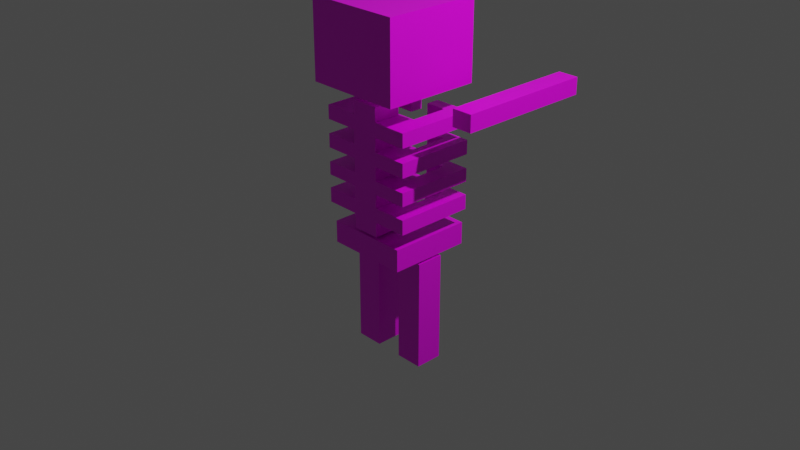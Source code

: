 # Source: necromancer.blend  (saved by Blender 3.2.14; exported with 4.5.12 LTS)
import bpy
from mathutils import Matrix  # noqa: F401  (used for matrix-valued properties, if any)

bpy.ops.wm.read_factory_settings(use_empty=True)
scene = bpy.context.scene
scene.name = 'Scene'

# ---- collections
col_collection = bpy.data.collections.new('Collection'); scene.collection.children.link(col_collection)

# ---- images (referenced by path relative to the original .blend; pixels are not part of the script)
import os
ASSET_DIR = os.environ.get("B2B_ASSET_DIR", "")  # directory of the original .blend (textures are referenced by path, not embedded)
HERE = os.path.dirname(os.path.abspath(__file__))  # packed textures are extracted next to this script under _unpacked/

def load_image(name, relpath, width, height, colorspace="sRGB"):
    """Load a texture the original file referenced (path relative to the .blend, or extracted next to this script)."""
    p = next((c for c in (os.path.join(HERE, relpath), os.path.join(ASSET_DIR, relpath)) if relpath and os.path.exists(c)), "")
    if p:
        img = bpy.data.images.load(p, check_existing=True)
        img.name = name
    else:  # same state as the original file: an image datablock whose file is absent (Cycles renders it pink)
        img = bpy.data.images.new(name, width, height)
        img.source = "FILE"
        img.filepath = "//" + (relpath or name)
    img.colorspace_settings.name = colorspace
    return img
img_skeleton = load_image('Skeleton', 'Skeleton.png', 1024, 1024, 'sRGB')

# ---- materials (node trees are filled in below, after node groups)
mat_material = bpy.data.materials.new('Material')
mat_material.alpha_threshold = 0.0
mat_material.use_transparent_shadow = False
mat_material.line_color = (0.0, 0.0, 0.0, 1.0)

# ---- material node trees
mat_material.use_nodes = True; mat_material.node_tree.nodes.clear()
_N = mat_material.node_tree.nodes; _L = mat_material.node_tree.links
n0 = _N.new('ShaderNodeOutputMaterial'); n0.name = 'Material Output'; n0.location = (300, 300)
n1 = _N.new('ShaderNodeBsdfPrincipled'); n1.name = 'Principled BSDF'; n1.location = (10, 300)
n1.distribution = 'GGX'
n1.subsurface_method = 'RANDOM_WALK_SKIN'
n1.inputs[2].default_value = 0.4
n1.inputs[3].default_value = 1.45
n1.inputs[27].default_value = (0.0, 0.0, 0.0, 1.0)
n1.inputs[28].default_value = 1.0
n2 = _N.new('ShaderNodeTexImage'); n2.name = '画像テクスチャ'; n2.location = (-280, 275)
n2.image = img_skeleton
_L.new(n1.outputs[0], n0.inputs[0])
_L.new(n2.outputs[0], n1.inputs[0])
n0.is_active_output = True

# ---- world
world_world = bpy.data.worlds.new('World'); scene.world = world_world
world_world.use_nodes = True; world_world.node_tree.nodes.clear()
_N = world_world.node_tree.nodes; _L = world_world.node_tree.links
n0 = _N.new('ShaderNodeOutputWorld'); n0.name = 'World Output'; n0.location = (300, 300)
n1 = _N.new('ShaderNodeBackground'); n1.name = 'Background'; n1.location = (10, 300)
n1.inputs[0].default_value = (0.05088, 0.05088, 0.05088, 1.0)
_L.new(n1.outputs[0], n0.inputs[0])
n0.is_active_output = True
world_world.color = (0.05088, 0.05088, 0.05088)
world_world.use_sun_shadow = False
world_world.sun_shadow_jitter_overblur = 0.0

# ---- cameras
cam_camera = bpy.data.cameras.new('Camera')
cam_camera.clip_end = 100.0
cam_camera.ortho_scale = 7.314

# ---- lights
light_light = bpy.data.lights.new('Light', 'POINT')
light_light.transmission_factor = 0.0
light_light.energy = 1000.0
light_light.shadow_soft_size = 0.1
light_light.shadow_maximum_resolution = 0.006
light_light.use_absolute_resolution = True

# ---- meshes
me_cube = bpy.data.meshes.new('Cube')
me_cube.from_pydata([(1.0, 1.0, 1.0), (1.0, 1.0, -1.0), (1.0, -1.0, 1.0), (1.0, -1.0, -1.0), (-1.0, 1.0, 1.0), (-1.0, 1.0, -1.0), (-1.0, -1.0, 1.0), (-1.0, -1.0, -1.0), (1.0, 1.0, 0.0), (-1.0, -1.0, 0.0), (1.0, -1.0, 0.0), (-1.0, 1.0, 0.0), (1.0, 1.0, -0.4738), (1.0, -1.0, -0.4738), (-1.0, 1.0, -0.4738), (-1.0, -1.0, -0.4738), (-1.0, -1.0, 0.5), (1.0, 1.0, 0.5), (1.0, -1.0, 0.5), (-1.0, 1.0, 0.5), (-1.0, -1.0, 0.75), (1.0, 1.0, 0.75), (1.0, -1.0, 0.75), (-1.0, 1.0, 0.75), (1.0, 1.0, 0.25), (1.0, -1.0, 0.25), (-1.0, 1.0, 0.25), (-1.0, -1.0, 0.25), (-1.0, -1.0, -0.2369), (1.0, 1.0, -0.2369), (1.0, -1.0, -0.2369), (-1.0, 1.0, -0.2369), (1.0, 1.0, -0.7369), (1.0, -1.0, -0.7369), (-1.0, 1.0, -0.7369), (-1.0, -1.0, -0.7369), (3.5, 1.0, 1.0), (3.5, -1.0, 1.0), (3.5, 1.0, 0.0), (3.5, -1.0, 0.0), (3.5, 1.0, -0.4738), (3.5, -1.0, -0.4738), (3.5, 1.0, 0.5), (3.5, -1.0, 0.5), (3.5, 1.0, 0.75), (3.5, -1.0, 0.75), (3.5, 1.0, 0.25), (3.5, -1.0, 0.25), (3.5, 1.0, -0.2369), (3.5, -1.0, -0.2369), (3.5, 1.0, -0.7369), (3.5, -1.0, -0.7369), (-3.5, -1.0, 0.75), (-3.5, -1.0, 1.0), (-3.5, 1.0, 1.0), (-3.5, -1.0, -0.2369), (-3.5, -1.0, 0.0), (-3.5, 1.0, 0.0), (-3.5, -1.0, -0.7369), (-3.5, -1.0, -0.4738), (-3.5, 1.0, -0.4738), (-3.5, -1.0, 0.25), (-3.5, -1.0, 0.5), (-3.5, 1.0, 0.5), (-3.5, 1.0, 0.75), (-3.5, 1.0, 0.25), (-3.5, 1.0, -0.2369), (-3.5, 1.0, -0.7369), (1.0, -1.0, 1.25), (-1.0, -1.0, 1.25), (1.0, 1.0, 1.25), (-1.0, 1.0, 1.25), (2.156, 1.0, -0.4738), (2.156, 1.0, -0.7369), (2.156, -1.0, -0.7369), (2.156, -1.0, -0.4738), (2.25, 1.0, 0.0), (2.25, 1.0, -0.2369), (2.25, -1.0, 0.0), (2.25, -1.0, -0.2369), (2.25, -1.0, 0.25), (2.25, -1.0, 0.5), (2.25, 1.0, 0.5), (2.25, 1.0, 0.25), (2.25, -1.0, 0.75), (2.25, -1.0, 1.0), (2.25, 1.0, 0.75), (2.25, 1.0, 1.0), (-2.25, 1.0, 1.0), (-2.25, -1.0, 1.0), (-2.25, 1.0, 0.75), (-2.25, -1.0, 0.75), (-2.253, -1.0, 0.5), (-2.253, -1.0, 0.25), (-2.253, 1.0, 0.25), (-2.253, 1.0, 0.5), (-2.25, -1.0, -0.2369), (-2.25, 1.0, -0.2369), (-2.25, -1.0, 0.0), (-2.25, 1.0, 0.0), (-2.25, -1.0, -0.7369), (-2.25, 1.0, -0.7369), (-2.25, -1.0, -0.4738), (-2.25, 1.0, -0.4738), (3.5, 4.75, 1.0), (3.5, 4.75, 0.75), (3.5, 4.75, 0.5), (3.5, 4.75, 0.25), (3.5, 4.75, 0.0), (3.5, 4.75, -0.2369), (3.5, 4.75, -0.4738), (3.5, 4.75, -0.7369), (2.156, 4.75, -0.4738), (2.25, 4.75, 0.0), (2.25, 4.75, 0.75), (2.25, 4.75, 0.25), (-3.5, 4.75, 1.0), (-3.5, 4.75, 0.75), (-3.5, 4.75, 0.5), (-3.5, 4.75, 0.25), (-3.5, 4.75, 0.0), (-3.5, 4.75, -0.2369), (-3.5, 4.75, -0.4738), (-3.5, 4.75, -0.7369), (-2.253, 4.75, 0.25), (-2.25, 4.75, 1.0), (-2.25, 4.75, 0.75), (-2.25, 4.75, 0.0), (2.156, 4.75, -0.7369), (2.25, 4.75, -0.2369), (2.25, 4.75, 0.5), (2.25, 4.75, 1.0), (-2.253, 4.75, 0.5), (-2.25, 4.75, -0.2369), (-2.25, 4.75, -0.7369), (-2.25, 4.75, -0.4738), (-3.5, 2.875, 0.75), (-2.25, 2.875, 0.75), (-3.5, 2.875, 1.0), (-2.25, 2.875, 1.0), (-2.253, 2.875, 0.5), (-3.5, 2.875, 0.5), (-2.253, 2.875, 0.25), (-3.5, 2.875, 0.25), (-2.25, 2.875, 0.0), (-3.5, 2.875, 0.0), (-3.5, 2.875, -0.2369), (-2.25, 2.875, -0.2369), (-3.5, 2.875, -0.4738), (-3.5, 2.875, -0.7369), (-2.25, 2.875, -0.7369), (-2.25, 2.875, -0.4738), (2.156, 2.815, -0.7369), (3.5, 2.815, -0.7369), (2.156, 2.815, -0.4738), (3.5, 2.815, -0.4738), (2.25, 2.875, 0.0), (2.25, 2.875, -0.2369), (3.5, 2.875, 0.0), (3.5, 2.875, -0.2369), (3.5, 2.875, 0.25), (3.5, 2.875, 0.5), (2.25, 2.875, 0.5), (2.25, 2.875, 0.25), (2.25, 2.875, 1.0), (2.25, 2.875, 0.75), (3.5, 2.875, 0.75), (3.5, 2.875, 1.0), (-3.5, 3.812, 0.75), (-3.5, 3.812, 1.0), (-2.25, 3.812, 0.75), (-2.25, 3.812, 1.0), (-2.253, 3.812, 0.5), (-2.253, 3.812, 0.25), (-3.5, 3.812, 0.5), (-3.5, 3.812, 0.25), (-2.25, 3.942, 0.0), (-3.5, 3.942, -0.2369), (-3.5, 3.942, 0.0), (-2.25, 3.942, -0.2369), (-3.5, 3.812, -0.4738), (-2.25, 3.812, -0.4738), (-3.5, 3.812, -0.7369), (-2.25, 3.812, -0.7369), (2.156, 3.797, -0.7369), (2.156, 3.797, -0.4738), (3.5, 3.797, -0.7369), (3.5, 3.797, -0.4738), (2.25, 3.794, 0.0), (3.5, 3.794, 0.0), (3.5, 3.794, -0.2369), (2.25, 3.794, -0.2369), (3.5, 3.822, 0.25), (3.5, 3.822, 0.5), (2.25, 3.822, 0.5), (2.25, 3.822, 0.25), (2.25, 3.812, 1.0), (2.25, 3.812, 0.75), (3.5, 3.812, 0.75), (3.5, 3.812, 1.0), (0.6559, 4.75, -0.4738), (0.6559, 4.75, -0.7369), (0.75, 4.75, 0.0), (0.75, 4.75, -0.2369), (0.75, 4.75, 0.5), (0.75, 4.75, 0.25), (0.75, 4.75, 1.0), (0.75, 4.75, 0.75), (0.6559, 3.797, -0.7369), (0.75, 3.812, 1.0), (0.75, 3.794, 0.0), (0.6559, 3.797, -0.4738), (0.75, 3.794, -0.2369), (0.75, 3.822, 0.5), (0.75, 3.822, 0.25), (0.75, 3.812, 0.75), (-0.75, 4.75, 0.75), (-0.75, 4.75, 1.0), (-0.7532, 4.75, 0.25), (-0.7532, 4.75, 0.5), (-0.75, 4.75, -0.2369), (-0.75, 4.75, 0.0), (-0.75, 4.75, -0.7369), (-0.75, 4.75, -0.4738), (-0.7532, 3.812, 0.5), (-0.75, 3.942, 0.0), (-0.75, 3.812, -0.4738), (-0.7532, 3.812, 0.25), (-0.75, 3.812, 0.75), (-0.75, 3.812, 1.0), (-0.75, 3.942, -0.2369), (-0.75, 3.812, -0.7369), (-3.0, -1.0, -1.45), (-3.0, -1.0, -1.05), (-3.0, 5.0, -1.45), (-3.0, 5.0, -1.05), (3.0, -1.0, -1.45), (3.0, -1.0, -1.05), (3.0, 5.0, -1.45), (3.0, 5.0, -1.05), (1.0, 1.0, -3.5), (1.0, 1.0, -1.5), (1.0, 3.0, -3.5), (1.0, 3.0, -1.5), (3.0, 1.0, -3.5), (3.0, 1.0, -1.5), (3.0, 3.0, -3.5), (3.0, 3.0, -1.5), (-3.0, 1.0, -3.5), (-3.0, 1.0, -1.5), (-3.0, 3.0, -3.5), (-3.0, 3.0, -1.5), (-1.0, 1.0, -3.5), (-1.0, 1.0, -1.5), (-1.0, 3.0, -3.5), (-1.0, 3.0, -1.5), (-3.5, -2.0, 1.45), (-3.5, -2.0, 2.85), (-3.5, 5.0, 1.45), (-3.5, 5.0, 2.85), (3.5, -2.0, 1.45), (3.5, -2.0, 2.85), (3.5, 5.0, 1.45), (3.5, 5.0, 2.85), (-3.5, -2.0, 2.15), (-3.5, 5.0, 2.15), (3.5, 5.0, 2.15), (3.5, -2.0, 2.15), (0.0, 5.0, 1.45), (0.0, 5.0, 2.85), (0.0, -2.0, 1.45), (0.0, -2.0, 2.85), (0.0, -2.0, 2.15), (0.0, 5.0, 2.15), (1.75, 5.0, 2.85), (1.75, -2.0, 1.45), (2.5, 5.0, 2.15), (1.75, 5.0, 1.45), (1.75, -2.0, 2.85), (1.75, -2.0, 2.15), (-1.75, 5.0, 1.45), (-1.75, -2.0, 2.85), (-1.75, -2.0, 2.15), (-1.75, 5.0, 2.85), (-1.75, -2.0, 1.45), (-2.5, 5.0, 2.15), (-3.5, -2.0, 2.5), (-3.5, 5.0, 2.5), (3.5, 5.0, 2.5), (3.5, -2.0, 2.5), (0.0, -2.0, 2.5), (0.0, 5.0, 2.5), (1.75, -2.0, 2.5), (2.5, 5.0, 2.5), (-2.5, 5.0, 2.5), (-1.75, -2.0, 2.5), (0.875, 5.0, 1.45), (0.875, -2.0, 2.85), (0.875, -2.0, 2.15), (0.875, 5.0, 2.85), (0.875, -2.0, 1.45), (0.875, 5.0, 2.15), (0.875, 5.0, 2.5), (0.875, -2.0, 2.5), (-0.875, 5.0, 2.85), (-0.875, -2.0, 1.45), (-0.875, 5.0, 2.15), (-0.875, 5.0, 1.45), (-0.875, -2.0, 2.85), (-0.875, -2.0, 2.15), (-0.875, -2.0, 2.5), (-0.875, 5.0, 2.5), (0.875, 4.25, 2.15), (2.5, 4.25, 2.15), (2.5, 4.25, 2.5), (-2.5, 4.25, 2.5), (-2.5, 4.25, 2.15), (0.875, 4.25, 2.5), (-0.875, 4.25, 2.15), (-0.875, 4.25, 2.5), (-7.0, 11.25, 1.1), (-7.0, 1.25, 1.1), (-7.0, 11.25, 1.4), (-7.0, 1.25, 1.4), (-5.5, 11.25, 1.1), (-5.5, 1.25, 1.1), (-5.5, 11.25, 1.4), (-5.5, 1.25, 1.4), (5.5, 11.25, 1.1), (5.5, 1.25, 1.1), (5.5, 11.25, 1.4), (5.5, 1.25, 1.4), (7.0, 11.25, 1.1), (7.0, 1.25, 1.1), (7.0, 11.25, 1.4), (7.0, 1.25, 1.4)], [], [(2, 0, 70, 68), (22, 2, 6, 20), (101, 100, 58, 67), (5, 1, 3, 7), (183, 182, 123, 134), (23, 4, 0, 21), (31, 11, 8, 29), (85, 84, 45, 37), (93, 92, 62, 61), (30, 10, 9, 28), (33, 13, 15, 35), (96, 98, 56, 55), (174, 172, 132, 118), (34, 14, 12, 32), (26, 19, 17, 24), (81, 80, 47, 43), (97, 96, 55, 66), (25, 18, 16, 27), (19, 23, 21, 17), (17, 21, 22, 18), (16, 20, 23, 19), (18, 22, 20, 16), (10, 25, 27, 9), (9, 27, 26, 11), (8, 24, 25, 10), (11, 26, 24, 8), (13, 30, 28, 15), (15, 28, 31, 14), (12, 29, 30, 13), (14, 31, 29, 12), (5, 34, 32, 1), (1, 32, 33, 3), (7, 35, 34, 5), (3, 33, 35, 7), (44, 36, 37, 45), (48, 38, 39, 49), (50, 40, 41, 51), (46, 42, 43, 47), (75, 74, 51, 41), (76, 78, 39, 38), (78, 79, 49, 39), (82, 81, 43, 42), (72, 75, 41, 40), (84, 86, 44, 45), (80, 83, 46, 47), (74, 73, 50, 51), (79, 77, 48, 49), (87, 85, 37, 36), (193, 192, 107, 106), (185, 112, 200, 211), (52, 53, 54, 64), (55, 56, 57, 66), (58, 59, 60, 67), (61, 62, 63, 65), (100, 102, 59, 58), (170, 168, 117, 126), (89, 88, 54, 53), (184, 185, 211, 208), (186, 184, 128, 111), (102, 103, 60, 59), (91, 89, 53, 52), (98, 99, 57, 56), (182, 180, 122, 123), (92, 95, 63, 62), (94, 93, 61, 65), (90, 91, 52, 64), (70, 71, 69, 68), (0, 4, 71, 70), (6, 2, 68, 69), (4, 6, 69, 71), (33, 32, 73, 74), (12, 13, 75, 72), (13, 33, 74, 75), (32, 12, 72, 73), (30, 29, 77, 79), (10, 30, 79, 78), (8, 10, 78, 76), (29, 8, 76, 77), (24, 17, 82, 83), (25, 24, 83, 80), (17, 18, 81, 82), (18, 25, 80, 81), (21, 0, 87, 86), (0, 2, 85, 87), (22, 21, 86, 84), (2, 22, 84, 85), (23, 20, 91, 90), (20, 6, 89, 91), (4, 23, 90, 88), (6, 4, 88, 89), (26, 27, 93, 94), (16, 19, 95, 92), (19, 26, 94, 95), (27, 16, 92, 93), (11, 31, 97, 99), (9, 11, 99, 98), (31, 28, 96, 97), (28, 9, 98, 96), (15, 14, 103, 102), (14, 34, 101, 103), (35, 15, 102, 100), (34, 35, 100, 101), (129, 113, 108, 109), (128, 112, 110, 111), (115, 130, 106, 107), (114, 131, 104, 105), (132, 124, 119, 118), (125, 126, 117, 116), (135, 134, 123, 122), (127, 133, 121, 120), (188, 189, 108, 113), (178, 176, 127, 120), (194, 193, 106, 130), (189, 190, 109, 108), (180, 181, 135, 122), (134, 135, 223, 222), (188, 113, 202, 210), (112, 128, 201, 200), (172, 173, 227, 224), (187, 186, 111, 110), (168, 169, 116, 117), (179, 177, 121, 133), (190, 191, 129, 109), (175, 174, 118, 119), (198, 197, 114, 105), (173, 175, 119, 124), (173, 124, 218, 227), (192, 195, 115, 107), (176, 179, 230, 225), (177, 178, 120, 121), (199, 198, 105, 104), (169, 171, 125, 116), (185, 187, 110, 112), (196, 199, 104, 131), (54, 88, 139, 138), (88, 90, 137, 139), (64, 54, 138, 136), (90, 64, 136, 137), (94, 65, 143, 142), (65, 63, 141, 143), (95, 94, 142, 140), (63, 95, 140, 141), (66, 57, 145, 146), (99, 97, 147, 144), (97, 66, 146, 147), (57, 99, 144, 145), (103, 101, 150, 151), (60, 103, 151, 148), (67, 60, 148, 149), (101, 67, 149, 150), (72, 40, 155, 154), (40, 50, 153, 155), (73, 72, 154, 152), (50, 73, 152, 153), (48, 77, 157, 159), (38, 48, 159, 158), (76, 38, 158, 156), (77, 76, 156, 157), (46, 83, 163, 160), (83, 82, 162, 163), (82, 42, 161, 162), (42, 46, 160, 161), (87, 36, 167, 164), (36, 44, 166, 167), (44, 86, 165, 166), (86, 87, 164, 165), (138, 139, 171, 169), (139, 137, 170, 171), (136, 138, 169, 168), (137, 136, 168, 170), (142, 143, 175, 173), (143, 141, 174, 175), (140, 142, 173, 172), (141, 140, 172, 174), (146, 145, 178, 177), (144, 147, 179, 176), (147, 146, 177, 179), (145, 144, 176, 178), (151, 150, 183, 181), (148, 151, 181, 180), (149, 148, 180, 182), (150, 149, 182, 183), (154, 155, 187, 185), (155, 153, 186, 187), (152, 154, 185, 184), (153, 152, 184, 186), (159, 157, 191, 190), (158, 159, 190, 189), (156, 158, 189, 188), (157, 156, 188, 191), (160, 163, 195, 192), (163, 162, 194, 195), (162, 161, 193, 194), (161, 160, 192, 193), (164, 167, 199, 196), (167, 166, 198, 199), (166, 165, 197, 198), (165, 164, 196, 197), (212, 210, 202, 203), (215, 209, 206, 207), (214, 213, 204, 205), (208, 211, 200, 201), (195, 194, 213, 214), (113, 129, 203, 202), (128, 184, 208, 201), (191, 188, 210, 212), (197, 196, 209, 215), (130, 115, 205, 204), (196, 131, 206, 209), (114, 197, 215, 207), (194, 130, 204, 213), (131, 114, 207, 206), (129, 191, 212, 203), (115, 195, 214, 205), (224, 227, 218, 219), (226, 231, 222, 223), (229, 228, 216, 217), (225, 230, 220, 221), (126, 125, 217, 216), (127, 176, 225, 221), (124, 132, 219, 218), (170, 126, 216, 228), (125, 171, 229, 217), (133, 127, 221, 220), (179, 133, 220, 230), (183, 134, 222, 231), (132, 172, 224, 219), (171, 170, 228, 229), (135, 181, 226, 223), (181, 183, 231, 226), (232, 233, 235, 234), (234, 235, 239, 238), (238, 239, 237, 236), (236, 237, 233, 232), (234, 238, 236, 232), (239, 235, 233, 237), (240, 241, 243, 242), (242, 243, 247, 246), (246, 247, 245, 244), (244, 245, 241, 240), (242, 246, 244, 240), (247, 243, 241, 245), (248, 249, 251, 250), (250, 251, 255, 254), (254, 255, 253, 252), (252, 253, 249, 248), (250, 254, 252, 248), (255, 251, 249, 253), (286, 257, 259, 287), (293, 274, 263, 288), (288, 263, 261, 289), (295, 281, 257, 286), (277, 262, 260, 275), (283, 259, 257, 281), (284, 282, 264, 256), (262, 266, 267, 260), (277, 276, 266, 262), (256, 264, 265, 258), (307, 306, 273, 268), (300, 298, 272, 270), (299, 269, 271, 297), (307, 268, 270, 305), (303, 297, 271, 290), (311, 304, 269, 291), (289, 261, 278, 292), (263, 274, 278, 261), (260, 267, 279, 275), (296, 301, 276, 277), (296, 277, 275, 300), (302, 299, 274, 293), (287, 259, 283, 294), (258, 280, 284, 256), (258, 265, 285, 280), (305, 309, 282, 284), (304, 283, 281, 308), (310, 308, 281, 295), (309, 310, 295, 282), (265, 287, 294, 285), (285, 294, 315, 316), (267, 289, 292, 279), (306, 311, 291, 273), (298, 303, 290, 272), (282, 295, 286, 264), (266, 288, 289, 267), (276, 293, 288, 266), (264, 286, 287, 265), (279, 292, 303, 298), (273, 291, 302, 301), (291, 269, 299, 302), (268, 296, 300, 270), (268, 273, 301, 296), (292, 278, 297, 303), (274, 299, 297, 278), (275, 279, 298, 300), (306, 285, 316, 318), (272, 290, 310, 309), (290, 271, 308, 310), (269, 304, 308, 271), (270, 272, 309, 305), (294, 283, 304, 311), (280, 307, 305, 284), (280, 285, 306, 307), (312, 317, 314, 313), (316, 315, 319, 318), (302, 293, 314, 317), (294, 311, 319, 315), (311, 306, 318, 319), (276, 301, 312, 313), (293, 276, 313, 314), (301, 302, 317, 312), (320, 321, 323, 322), (322, 323, 327, 326), (326, 327, 325, 324), (324, 325, 321, 320), (322, 326, 324, 320), (327, 323, 321, 325), (328, 329, 331, 330), (330, 331, 335, 334), (334, 335, 333, 332), (332, 333, 329, 328), (330, 334, 332, 328), (335, 331, 329, 333)])
_uv = me_cube.uv_layers.new(name='UVMap')
_uv.uv.foreach_set('vector', [0.8626, 0.8769, 0.8626, 0.9017, 0.8595, 0.9017, 0.8595, 0.8769, 0.329, 0.05773, 0.3321, 0.05773, 0.3321, 0.08254, 0.329, 0.08254, 0.4421, 0.2135, 0.4421, 0.2383, 0.4266, 0.2383, 0.4266, 0.2135, 0.7726, 0.167, 0.7974, 0.167, 0.7974, 0.1918, 0.7726, 0.1918, 0.4421, 0.1786, 0.4266, 0.1786, 0.4266, 0.167, 0.4421, 0.167, 0.5166, 0.6096, 0.5197, 0.6096, 0.5197, 0.6344, 0.5166, 0.6344, 0.5044, 0.6096, 0.5073, 0.6096, 0.5073, 0.6344, 0.5044, 0.6344, 0.3321, 0.04223, 0.329, 0.04223, 0.329, 0.02673, 0.3321, 0.02673, 0.3228, 0.09809, 0.3259, 0.09809, 0.3259, 0.1135, 0.3228, 0.1135, 0.3167, 0.05773, 0.3197, 0.05773, 0.3197, 0.08254, 0.3167, 0.08254, 0.3105, 0.05773, 0.3138, 0.05773, 0.3138, 0.08254, 0.3105, 0.08254, 0.3167, 0.09805, 0.3197, 0.09805, 0.3197, 0.1135, 0.3167, 0.1135, 0.5804, 0.3561, 0.5649, 0.3561, 0.5649, 0.3445, 0.5804, 0.3445, 0.4982, 0.6096, 0.5014, 0.6096, 0.5014, 0.6344, 0.4982, 0.6344, 0.5104, 0.6096, 0.5135, 0.6096, 0.5135, 0.6344, 0.5104, 0.6344, 0.3259, 0.04223, 0.3228, 0.04223, 0.3228, 0.02673, 0.3259, 0.02673, 0.3867, 0.391, 0.3867, 0.4158, 0.3712, 0.4158, 0.3712, 0.391, 0.3228, 0.05773, 0.3259, 0.05773, 0.3259, 0.08254, 0.3228, 0.08254, 0.5135, 0.6096, 0.5166, 0.6096, 0.5166, 0.6344, 0.5135, 0.6344, 0.5547, 0.8949, 0.5516, 0.8949, 0.5516, 0.87, 0.5547, 0.87, 0.498, 0.8947, 0.4949, 0.8947, 0.4949, 0.8699, 0.498, 0.8699, 0.3259, 0.05773, 0.329, 0.05773, 0.329, 0.08254, 0.3259, 0.08254, 0.3197, 0.05773, 0.3228, 0.05773, 0.3228, 0.08254, 0.3197, 0.08254, 0.8862, 0.5822, 0.8831, 0.5822, 0.8831, 0.5574, 0.8862, 0.5574, 0.8864, 0.4941, 0.8833, 0.4941, 0.8833, 0.4693, 0.8864, 0.4693, 0.5073, 0.6096, 0.5104, 0.6096, 0.5104, 0.6344, 0.5073, 0.6344, 0.3138, 0.05773, 0.3167, 0.05773, 0.3167, 0.08254, 0.3138, 0.08254, 0.1738, 0.9133, 0.1708, 0.9133, 0.1708, 0.8885, 0.1738, 0.8885, 0.9057, 0.7405, 0.9028, 0.7405, 0.9028, 0.7157, 0.9057, 0.7157, 0.5014, 0.6096, 0.5044, 0.6096, 0.5044, 0.6344, 0.5014, 0.6344, 0.4949, 0.6096, 0.4982, 0.6096, 0.4982, 0.6344, 0.4949, 0.6344, 0.6143, 0.8746, 0.611, 0.8746, 0.611, 0.8498, 0.6143, 0.8498, 0.8636, 0.3693, 0.8604, 0.3693, 0.8604, 0.3445, 0.8636, 0.3445, 0.3073, 0.05773, 0.3105, 0.05773, 0.3105, 0.08254, 0.3073, 0.08254, 0.6358, 0.6715, 0.6327, 0.6715, 0.6327, 0.6467, 0.6358, 0.6467, 0.5792, 0.6188, 0.5763, 0.6188, 0.5763, 0.594, 0.5792, 0.594, 0.6371, 0.3693, 0.6338, 0.3693, 0.6338, 0.3445, 0.6371, 0.3445, 0.7192, 0.1918, 0.7161, 0.1918, 0.7161, 0.167, 0.7192, 0.167, 0.3138, 0.0434, 0.3105, 0.0434, 0.3105, 0.02673, 0.3138, 0.02673, 0.4731, 0.5158, 0.4731, 0.5406, 0.4576, 0.5406, 0.4576, 0.5158, 0.3197, 0.04223, 0.3167, 0.04223, 0.3167, 0.02673, 0.3197, 0.02673, 0.04223, 0.5189, 0.04223, 0.5437, 0.02673, 0.5437, 0.02673, 0.5189, 0.2991, 0.391, 0.2991, 0.4158, 0.2825, 0.4158, 0.2825, 0.391, 0.4774, 0.4158, 0.4774, 0.391, 0.4929, 0.391, 0.4929, 0.4158, 0.5327, 0.2383, 0.5327, 0.2135, 0.5483, 0.2135, 0.5483, 0.2383, 0.1894, 0.3662, 0.1894, 0.3414, 0.2061, 0.3414, 0.2061, 0.3662, 0.5607, 0.4693, 0.5607, 0.4941, 0.5452, 0.4941, 0.5452, 0.4693, 0.4041, 0.07324, 0.4041, 0.09805, 0.3886, 0.09805, 0.3886, 0.07324, 0.7161, 0.2268, 0.7192, 0.2268, 0.7192, 0.2383, 0.7161, 0.2383, 0.2991, 0.3563, 0.2991, 0.3445, 0.3177, 0.3445, 0.3177, 0.3563, 0.1174, 0.5437, 0.1143, 0.5437, 0.1143, 0.5189, 0.1174, 0.5189, 0.7502, 0.4158, 0.7473, 0.4158, 0.7473, 0.391, 0.7502, 0.391, 0.6938, 0.4158, 0.6906, 0.4158, 0.6906, 0.391, 0.6938, 0.391, 0.7252, 0.09805, 0.7221, 0.09805, 0.7221, 0.07324, 0.7252, 0.07324, 0.3105, 0.09805, 0.3138, 0.09805, 0.3138, 0.1135, 0.3105, 0.1135, 0.1863, 0.4313, 0.1708, 0.4313, 0.1708, 0.4196, 0.1863, 0.4196, 0.3886, 0.5406, 0.3886, 0.5158, 0.4041, 0.5158, 0.4041, 0.5406, 0.9194, 0.8955, 0.9161, 0.8955, 0.9161, 0.8769, 0.9194, 0.8769, 0.2061, 0.3067, 0.1894, 0.3067, 0.1894, 0.2949, 0.2061, 0.2949, 0.3011, 0.5406, 0.3011, 0.5158, 0.3166, 0.5158, 0.3166, 0.5406, 0.329, 0.09805, 0.3321, 0.09805, 0.3321, 0.1135, 0.329, 0.1135, 0.4948, 0.09805, 0.4948, 0.07324, 0.5103, 0.07324, 0.5103, 0.09805, 0.6938, 0.3561, 0.6906, 0.3561, 0.6906, 0.3445, 0.6938, 0.3445, 0.5649, 0.4158, 0.5649, 0.391, 0.5804, 0.391, 0.5804, 0.4158, 0.5792, 0.07324, 0.5792, 0.09805, 0.5638, 0.09805, 0.5638, 0.07324, 0.1863, 0.4662, 0.1863, 0.491, 0.1708, 0.491, 0.1708, 0.4662, 0.3607, 0.7343, 0.3855, 0.7343, 0.3855, 0.7591, 0.3607, 0.7591, 0.5197, 0.6344, 0.5197, 0.6096, 0.5228, 0.6096, 0.5228, 0.6344, 0.3321, 0.08254, 0.3321, 0.05773, 0.3352, 0.05773, 0.3352, 0.08254, 0.8862, 0.6357, 0.8862, 0.6605, 0.8831, 0.6605, 0.8831, 0.6357, 0.1751, 0.3662, 0.1751, 0.3414, 0.1894, 0.3414, 0.1894, 0.3662, 0.3135, 0.391, 0.3135, 0.4158, 0.2991, 0.4158, 0.2991, 0.391, 0.3138, 0.05773, 0.3105, 0.05773, 0.3105, 0.0434, 0.3138, 0.0434, 0.4982, 0.6344, 0.5014, 0.6344, 0.5014, 0.6487, 0.4982, 0.6487, 0.5762, 0.4693, 0.5762, 0.4941, 0.5607, 0.4941, 0.5607, 0.4693, 0.3197, 0.05773, 0.3167, 0.05773, 0.3167, 0.04223, 0.3197, 0.04223, 0.4886, 0.5158, 0.4886, 0.5406, 0.4731, 0.5406, 0.4731, 0.5158, 0.5044, 0.6344, 0.5073, 0.6344, 0.5073, 0.6499, 0.5044, 0.6499, 0.5104, 0.6344, 0.5135, 0.6344, 0.5135, 0.6499, 0.5104, 0.6499, 0.5172, 0.2383, 0.5172, 0.2135, 0.5327, 0.2135, 0.5327, 0.2383, 0.05773, 0.5189, 0.05773, 0.5437, 0.04223, 0.5437, 0.04223, 0.5189, 0.3259, 0.05773, 0.3228, 0.05773, 0.3228, 0.04223, 0.3259, 0.04223, 0.5166, 0.6344, 0.5197, 0.6344, 0.5197, 0.6499, 0.5166, 0.6499, 0.4196, 0.07324, 0.4196, 0.09805, 0.4041, 0.09805, 0.4041, 0.07324, 0.4619, 0.4158, 0.4619, 0.391, 0.4774, 0.391, 0.4774, 0.4158, 0.3321, 0.05773, 0.329, 0.05773, 0.329, 0.04223, 0.3321, 0.04223, 0.2018, 0.4662, 0.2018, 0.491, 0.1863, 0.491, 0.1863, 0.4662, 0.329, 0.08254, 0.3321, 0.08254, 0.3321, 0.09805, 0.329, 0.09805, 0.5197, 0.6096, 0.5166, 0.6096, 0.5166, 0.5941, 0.5197, 0.5941, 0.3731, 0.5406, 0.3731, 0.5158, 0.3886, 0.5158, 0.3886, 0.5406, 0.5948, 0.07324, 0.5948, 0.09805, 0.5792, 0.09805, 0.5792, 0.07324, 0.5494, 0.4158, 0.5494, 0.391, 0.5649, 0.391, 0.5649, 0.4158, 0.5135, 0.6096, 0.5104, 0.6096, 0.5104, 0.594, 0.5135, 0.594, 0.3228, 0.08254, 0.3259, 0.08254, 0.3259, 0.09809, 0.3228, 0.09809, 0.5073, 0.6096, 0.5044, 0.6096, 0.5044, 0.5941, 0.5073, 0.5941, 0.4793, 0.09805, 0.4793, 0.07324, 0.4948, 0.07324, 0.4948, 0.09805, 0.4022, 0.391, 0.4022, 0.4158, 0.3867, 0.4158, 0.3867, 0.391, 0.3167, 0.08254, 0.3197, 0.08254, 0.3197, 0.09805, 0.3167, 0.09805, 0.2856, 0.5406, 0.2856, 0.5158, 0.3011, 0.5158, 0.3011, 0.5406, 0.5014, 0.6096, 0.4982, 0.6096, 0.4982, 0.5941, 0.5014, 0.5941, 0.3105, 0.08254, 0.3138, 0.08254, 0.3138, 0.09805, 0.3105, 0.09805, 0.4576, 0.2135, 0.4576, 0.2383, 0.4421, 0.2383, 0.4421, 0.2135, 0.8493, 0.7312, 0.8464, 0.7312, 0.8464, 0.7157, 0.8493, 0.7157, 0.8069, 0.3612, 0.8037, 0.3612, 0.8037, 0.3445, 0.8069, 0.3445, 0.8061, 0.8188, 0.803, 0.8188, 0.803, 0.8033, 0.8061, 0.8033, 0.2856, 0.8281, 0.2825, 0.8281, 0.2825, 0.8126, 0.2856, 0.8126, 0.3956, 0.8312, 0.3987, 0.8312, 0.3987, 0.8466, 0.3956, 0.8466, 0.339, 0.8312, 0.3421, 0.8312, 0.3421, 0.8467, 0.339, 0.8467, 0.7463, 0.8219, 0.7495, 0.8219, 0.7495, 0.8374, 0.7463, 0.8374, 0.105, 0.8336, 0.1079, 0.8336, 0.1079, 0.8491, 0.105, 0.8491, 0.4731, 0.4811, 0.4576, 0.4811, 0.4576, 0.4693, 0.4731, 0.4693, 0.5103, 0.03674, 0.4948, 0.03674, 0.4948, 0.02673, 0.5103, 0.02673, 0.04223, 0.4839, 0.02673, 0.4839, 0.02673, 0.4724, 0.04223, 0.4724, 0.5763, 0.6535, 0.5792, 0.6535, 0.5792, 0.6653, 0.5763, 0.6653, 0.3166, 0.4809, 0.3011, 0.4809, 0.3011, 0.4693, 0.3166, 0.4693, 0.7495, 0.8219, 0.7463, 0.8219, 0.7463, 0.8033, 0.7495, 0.8033, 0.4731, 0.4811, 0.4731, 0.4693, 0.4917, 0.4693, 0.4917, 0.4811, 0.8037, 0.3612, 0.8069, 0.3612, 0.8069, 0.3798, 0.8037, 0.3798, 0.9197, 0.02673, 0.9228, 0.02673, 0.9228, 0.04533, 0.9197, 0.04533, 0.6338, 0.404, 0.6371, 0.404, 0.6371, 0.4158, 0.6338, 0.4158, 0.1174, 0.484, 0.1143, 0.484, 0.1143, 0.4724, 0.1174, 0.4724, 0.3867, 0.3545, 0.3712, 0.3545, 0.3712, 0.3445, 0.3867, 0.3445, 0.5452, 0.5287, 0.5607, 0.5287, 0.5607, 0.5406, 0.5452, 0.5406, 0.7252, 0.03835, 0.7221, 0.03835, 0.7221, 0.02673, 0.7252, 0.02673, 0.4929, 0.3561, 0.4774, 0.3561, 0.4774, 0.3445, 0.4929, 0.3445, 0.5792, 0.03835, 0.5638, 0.03835, 0.5638, 0.02673, 0.5792, 0.02673, 0.5792, 0.03835, 0.5792, 0.02673, 0.5978, 0.02673, 0.5978, 0.03835, 0.5483, 0.1785, 0.5327, 0.1785, 0.5327, 0.167, 0.5483, 0.167, 0.9397, 0.5574, 0.9426, 0.5574, 0.9426, 0.576, 0.9397, 0.576, 0.7502, 0.3545, 0.7473, 0.3545, 0.7473, 0.3445, 0.7502, 0.3445, 0.6327, 0.7064, 0.6358, 0.7064, 0.6358, 0.7181, 0.6327, 0.7181, 0.4041, 0.4809, 0.3886, 0.4809, 0.3886, 0.4693, 0.4041, 0.4693, 0.2991, 0.3563, 0.2825, 0.3563, 0.2825, 0.3445, 0.2991, 0.3445, 0.4041, 0.03835, 0.3886, 0.03835, 0.3886, 0.02673, 0.4041, 0.02673, 0.4041, 0.5158, 0.3886, 0.5158, 0.3886, 0.4925, 0.4041, 0.4925, 0.8266, 0.5574, 0.8297, 0.5574, 0.8297, 0.5807, 0.8266, 0.5807, 0.1174, 0.5189, 0.1143, 0.5189, 0.1143, 0.4956, 0.1174, 0.4956, 0.1863, 0.4662, 0.1708, 0.4662, 0.1708, 0.4429, 0.1863, 0.4429, 0.5792, 0.07324, 0.5638, 0.07324, 0.5638, 0.04998, 0.5792, 0.04998, 0.7252, 0.07324, 0.7221, 0.07324, 0.7221, 0.04998, 0.7252, 0.04998, 0.1708, 0.8002, 0.1739, 0.8002, 0.1739, 0.8234, 0.1708, 0.8234, 0.5804, 0.391, 0.5649, 0.391, 0.5649, 0.3677, 0.5804, 0.3677, 0.7502, 0.391, 0.7473, 0.391, 0.7473, 0.3677, 0.7502, 0.3677, 0.1079, 0.7615, 0.105, 0.7615, 0.105, 0.7382, 0.1079, 0.7382, 0.3867, 0.391, 0.3712, 0.391, 0.3712, 0.3677, 0.3867, 0.3677, 0.5103, 0.07324, 0.4948, 0.07324, 0.4948, 0.04998, 0.5103, 0.04998, 0.4949, 0.7816, 0.4982, 0.7816, 0.4982, 0.8049, 0.4949, 0.8049, 0.3166, 0.5158, 0.3011, 0.5158, 0.3011, 0.4925, 0.3166, 0.4925, 0.6938, 0.391, 0.6906, 0.391, 0.6906, 0.3677, 0.6938, 0.3677, 0.4421, 0.2135, 0.4266, 0.2135, 0.4266, 0.1903, 0.4421, 0.1903, 0.2991, 0.391, 0.2825, 0.391, 0.2825, 0.3685, 0.2991, 0.3685, 0.6338, 0.3693, 0.6371, 0.3693, 0.6371, 0.3918, 0.6338, 0.3918, 0.8298, 0.504, 0.8266, 0.504, 0.8266, 0.4814, 0.8298, 0.4814, 0.2061, 0.3414, 0.1894, 0.3414, 0.1894, 0.3189, 0.2061, 0.3189, 0.5452, 0.4941, 0.5607, 0.4941, 0.5607, 0.5173, 0.5452, 0.5173, 0.5763, 0.6188, 0.5792, 0.6188, 0.5792, 0.6421, 0.5763, 0.6421, 0.4731, 0.5158, 0.4576, 0.5158, 0.4576, 0.4925, 0.4731, 0.4925, 0.6928, 0.8379, 0.6899, 0.8379, 0.6899, 0.8147, 0.6928, 0.8147, 0.5483, 0.2135, 0.5327, 0.2135, 0.5327, 0.1903, 0.5483, 0.1903, 0.5516, 0.7816, 0.5547, 0.7816, 0.5547, 0.8049, 0.5516, 0.8049, 0.04223, 0.5189, 0.02673, 0.5189, 0.02673, 0.4956, 0.04223, 0.4956, 0.7161, 0.1918, 0.7192, 0.1918, 0.7192, 0.2151, 0.7161, 0.2151, 0.4041, 0.07324, 0.3886, 0.07324, 0.3886, 0.04998, 0.4041, 0.04998, 0.6327, 0.6715, 0.6358, 0.6715, 0.6358, 0.6948, 0.6327, 0.6948, 0.4929, 0.391, 0.4774, 0.391, 0.4774, 0.3677, 0.4929, 0.3677, 0.02983, 0.8381, 0.02673, 0.8381, 0.02673, 0.8149, 0.02983, 0.8149, 0.4041, 0.4925, 0.3886, 0.4925, 0.3886, 0.4809, 0.4041, 0.4809, 0.8266, 0.5807, 0.8297, 0.5807, 0.8297, 0.5923, 0.8266, 0.5923, 0.1174, 0.4956, 0.1143, 0.4956, 0.1143, 0.484, 0.1174, 0.484, 0.1863, 0.4429, 0.1708, 0.4429, 0.1708, 0.4313, 0.1863, 0.4313, 0.5792, 0.04998, 0.5638, 0.04998, 0.5638, 0.03835, 0.5792, 0.03835, 0.7252, 0.04998, 0.7221, 0.04998, 0.7221, 0.03835, 0.7252, 0.03835, 0.1708, 0.8234, 0.1739, 0.8234, 0.1739, 0.835, 0.1708, 0.835, 0.5804, 0.3677, 0.5649, 0.3677, 0.5649, 0.3561, 0.5804, 0.3561, 0.7502, 0.3677, 0.7473, 0.3677, 0.7473, 0.3545, 0.7502, 0.3545, 0.1079, 0.7382, 0.105, 0.7382, 0.105, 0.725, 0.1079, 0.725, 0.3867, 0.3677, 0.3712, 0.3677, 0.3712, 0.3545, 0.3867, 0.3545, 0.5103, 0.04998, 0.4948, 0.04998, 0.4948, 0.03674, 0.5103, 0.03674, 0.4949, 0.8049, 0.4982, 0.8049, 0.4982, 0.8165, 0.4949, 0.8165, 0.3166, 0.4925, 0.3011, 0.4925, 0.3011, 0.4809, 0.3166, 0.4809, 0.6938, 0.3677, 0.6906, 0.3677, 0.6906, 0.3561, 0.6938, 0.3561, 0.4421, 0.1903, 0.4266, 0.1903, 0.4266, 0.1786, 0.4421, 0.1786, 0.2991, 0.3685, 0.2825, 0.3685, 0.2825, 0.3563, 0.2991, 0.3563, 0.6338, 0.3918, 0.6371, 0.3918, 0.6371, 0.404, 0.6338, 0.404, 0.8298, 0.4814, 0.8266, 0.4814, 0.8266, 0.4693, 0.8298, 0.4693, 0.2061, 0.3189, 0.1894, 0.3189, 0.1894, 0.3067, 0.2061, 0.3067, 0.5452, 0.5173, 0.5607, 0.5173, 0.5607, 0.5287, 0.5452, 0.5287, 0.5763, 0.6421, 0.5792, 0.6421, 0.5792, 0.6535, 0.5763, 0.6535, 0.4731, 0.4925, 0.4576, 0.4925, 0.4576, 0.4811, 0.4731, 0.4811, 0.6928, 0.8147, 0.6899, 0.8147, 0.6899, 0.8033, 0.6928, 0.8033, 0.5483, 0.1903, 0.5327, 0.1903, 0.5327, 0.1785, 0.5483, 0.1785, 0.5516, 0.8049, 0.5547, 0.8049, 0.5547, 0.8166, 0.5516, 0.8166, 0.04223, 0.4956, 0.02673, 0.4956, 0.02673, 0.4839, 0.04223, 0.4839, 0.7161, 0.2151, 0.7192, 0.2151, 0.7192, 0.2268, 0.7161, 0.2268, 0.4041, 0.04998, 0.3886, 0.04998, 0.3886, 0.03835, 0.4041, 0.03835, 0.6327, 0.6948, 0.6358, 0.6948, 0.6358, 0.7064, 0.6327, 0.7064, 0.4929, 0.3677, 0.4774, 0.3677, 0.4774, 0.3561, 0.4929, 0.3561, 0.02983, 0.8149, 0.02673, 0.8149, 0.02673, 0.8033, 0.02983, 0.8033, 0.8266, 0.6457, 0.8295, 0.6457, 0.8295, 0.6576, 0.8266, 0.6576, 0.9428, 0.6411, 0.9397, 0.6411, 0.9397, 0.6295, 0.9428, 0.6295, 0.498, 0.9597, 0.4949, 0.9597, 0.4949, 0.9482, 0.498, 0.9482, 0.8602, 0.1122, 0.8569, 0.1122, 0.8569, 0.1003, 0.8602, 0.1003, 0.9254, 0.8219, 0.9223, 0.8219, 0.9223, 0.8033, 0.9254, 0.8033, 0.8464, 0.7312, 0.8493, 0.7312, 0.8493, 0.7498, 0.8464, 0.7498, 0.1894, 0.2949, 0.1894, 0.3067, 0.1708, 0.3067, 0.1708, 0.2949, 0.3421, 0.9187, 0.3392, 0.9187, 0.3392, 0.9001, 0.3421, 0.9001, 0.1081, 0.9211, 0.105, 0.9211, 0.105, 0.9025, 0.1081, 0.9025, 0.803, 0.8188, 0.8061, 0.8188, 0.8061, 0.8374, 0.803, 0.8374, 0.4041, 0.03835, 0.4041, 0.02673, 0.4227, 0.02673, 0.4227, 0.03835, 0.4774, 0.3445, 0.4774, 0.3561, 0.4588, 0.3561, 0.4588, 0.3445, 0.04223, 0.4839, 0.04223, 0.4724, 0.06083, 0.4724, 0.06083, 0.4839, 0.2825, 0.8281, 0.2856, 0.8281, 0.2856, 0.8467, 0.2825, 0.8467, 0.5607, 0.5406, 0.5607, 0.5287, 0.5793, 0.5287, 0.5793, 0.5406, 0.5327, 0.167, 0.5327, 0.1785, 0.5141, 0.1785, 0.5141, 0.167, 0.9398, 0.4693, 0.9429, 0.4693, 0.9429, 0.4809, 0.9398, 0.4809, 0.9136, 0.1003, 0.9169, 0.1003, 0.9169, 0.112, 0.9136, 0.112, 0.611, 0.928, 0.6141, 0.928, 0.6141, 0.9397, 0.611, 0.9397, 0.9703, 0.1003, 0.9733, 0.1003, 0.9733, 0.1104, 0.9703, 0.1104, 0.3421, 0.8312, 0.339, 0.8312, 0.339, 0.8126, 0.3421, 0.8126, 0.4948, 0.02673, 0.4948, 0.03674, 0.4762, 0.03674, 0.4762, 0.02673, 0.3987, 0.8312, 0.3956, 0.8312, 0.3956, 0.8126, 0.3987, 0.8126, 0.1863, 0.4313, 0.1863, 0.4196, 0.2049, 0.4196, 0.2049, 0.4313, 0.3886, 0.4693, 0.3886, 0.4809, 0.37, 0.4809, 0.37, 0.4693, 0.1079, 0.8336, 0.105, 0.8336, 0.105, 0.8149, 0.1079, 0.8149, 0.3867, 0.3545, 0.3867, 0.3445, 0.4053, 0.3445, 0.4053, 0.3545, 0.4421, 0.1786, 0.4421, 0.167, 0.4607, 0.167, 0.4607, 0.1786, 0.5649, 0.3445, 0.5649, 0.3561, 0.5463, 0.3561, 0.5463, 0.3445, 0.9171, 0.3445, 0.9202, 0.3445, 0.9202, 0.3631, 0.9171, 0.3631, 0.3011, 0.4693, 0.3011, 0.4809, 0.2825, 0.4809, 0.2825, 0.4693, 0.2825, 0.9001, 0.2857, 0.9001, 0.2857, 0.9187, 0.2825, 0.9187, 0.03169, 0.6715, 0.02673, 0.6715, 0.02673, 0.5971, 0.03169, 0.5971, 0.0901, 0.6715, 0.08514, 0.6715, 0.08514, 0.5971, 0.0901, 0.5971, 0.6948, 0.6715, 0.6899, 0.6715, 0.6899, 0.5971, 0.6948, 0.5971, 0.6948, 0.5437, 0.6899, 0.5437, 0.6899, 0.4693, 0.6948, 0.4693, 0.02673, 0.167, 0.1011, 0.167, 0.1011, 0.2414, 0.02673, 0.2414, 0.1546, 0.167, 0.229, 0.167, 0.229, 0.2414, 0.1546, 0.2414, 0.7147, 0.725, 0.7147, 0.7498, 0.6899, 0.7498, 0.6899, 0.725, 0.5197, 0.7033, 0.5197, 0.7281, 0.4949, 0.7281, 0.4949, 0.7033, 0.05153, 0.725, 0.05153, 0.7498, 0.02673, 0.7498, 0.02673, 0.725, 0.1956, 0.7219, 0.1956, 0.7467, 0.1708, 0.7467, 0.1708, 0.7219, 0.2825, 0.7343, 0.3073, 0.7343, 0.3073, 0.7591, 0.2825, 0.7591, 0.7681, 0.725, 0.793, 0.725, 0.793, 0.7498, 0.7681, 0.7498, 0.6358, 0.7715, 0.6358, 0.7963, 0.611, 0.7963, 0.611, 0.7715, 0.7974, 0.2453, 0.7974, 0.2701, 0.7726, 0.2701, 0.7726, 0.2453, 0.7731, 0.6258, 0.7731, 0.6506, 0.7483, 0.6506, 0.7483, 0.6258, 0.7731, 0.5475, 0.7731, 0.5723, 0.7483, 0.5723, 0.7483, 0.5475, 0.7483, 0.4693, 0.7731, 0.4693, 0.7731, 0.4941, 0.7483, 0.4941, 0.7786, 0.02673, 0.8035, 0.02673, 0.8035, 0.05153, 0.7786, 0.05153, 0.4284, 0.6809, 0.4241, 0.6809, 0.4241, 0.594, 0.4284, 0.594, 0.3576, 0.6064, 0.3533, 0.6157, 0.3533, 0.594, 0.3576, 0.594, 0.2868, 0.6809, 0.2825, 0.6809, 0.2825, 0.594, 0.2868, 0.594, 0.6556, 0.04843, 0.6513, 0.04843, 0.6513, 0.02673, 0.6556, 0.02673, 0.09184, 0.02673, 0.1135, 0.02673, 0.1135, 0.1135, 0.09184, 0.1135, 0.2321, 0.02673, 0.2538, 0.02673, 0.2538, 0.1135, 0.2321, 0.1135, 0.6686, 0.04843, 0.66, 0.04843, 0.66, 0.02673, 0.6686, 0.02673, 0.2998, 0.6809, 0.2912, 0.6809, 0.2912, 0.594, 0.2998, 0.594, 0.3707, 0.6157, 0.362, 0.6064, 0.362, 0.594, 0.3707, 0.594, 0.4415, 0.6809, 0.4328, 0.6809, 0.4328, 0.594, 0.4415, 0.594, 0.3707, 0.6483, 0.362, 0.6483, 0.362, 0.6374, 0.3707, 0.6374, 0.6686, 0.08099, 0.66, 0.08099, 0.66, 0.07014, 0.6686, 0.07014, 0.1996, 0.02673, 0.2104, 0.02673, 0.2104, 0.1135, 0.1996, 0.1135, 0.05928, 0.02673, 0.07014, 0.02673, 0.07014, 0.1135, 0.05928, 0.1135, 0.6556, 0.08099, 0.6513, 0.08099, 0.6513, 0.07014, 0.6556, 0.07014, 0.3576, 0.6483, 0.3533, 0.6483, 0.3533, 0.6374, 0.3576, 0.6374, 0.6556, 0.1135, 0.6513, 0.1135, 0.6513, 0.09184, 0.6556, 0.09184, 0.167, 0.02673, 0.1887, 0.02673, 0.1887, 0.1135, 0.167, 0.1135, 0.6686, 0.1135, 0.66, 0.1135, 0.66, 0.09184, 0.6686, 0.09184, 0.3707, 0.6266, 0.362, 0.6266, 0.362, 0.6064, 0.3707, 0.6157, 0.08099, 0.02673, 0.09184, 0.02673, 0.09184, 0.1135, 0.08099, 0.1135, 0.3576, 0.6266, 0.3533, 0.6266, 0.3533, 0.6157, 0.3576, 0.6064, 0.3576, 0.6809, 0.3533, 0.6809, 0.3533, 0.6591, 0.3576, 0.6684, 0.02673, 0.02673, 0.04843, 0.02673, 0.04843, 0.1135, 0.02673, 0.1135, 0.3707, 0.6809, 0.362, 0.6809, 0.362, 0.6684, 0.3707, 0.6591, 0.6686, 0.05928, 0.66, 0.05928, 0.66, 0.04843, 0.6686, 0.04843, 0.2213, 0.02673, 0.2321, 0.02673, 0.2321, 0.1135, 0.2213, 0.1135, 0.6556, 0.05928, 0.6513, 0.05928, 0.6513, 0.04843, 0.6556, 0.04843, 0.66, 0.05928, 0.6556, 0.05928, 0.6556, 0.04843, 0.66, 0.04843, 0.362, 0.6809, 0.3576, 0.6809, 0.3576, 0.6684, 0.362, 0.6684, 0.9635, 0.725, 0.9592, 0.725, 0.9592, 0.7157, 0.9635, 0.7157, 0.66, 0.1135, 0.6556, 0.1135, 0.6556, 0.09184, 0.66, 0.09184, 0.362, 0.6483, 0.3576, 0.6483, 0.3576, 0.6374, 0.362, 0.6374, 0.66, 0.08099, 0.6556, 0.08099, 0.6556, 0.07014, 0.66, 0.07014, 0.66, 0.04843, 0.6556, 0.04843, 0.6556, 0.02673, 0.66, 0.02673, 0.2912, 0.6809, 0.2868, 0.6809, 0.2868, 0.594, 0.2912, 0.594, 0.362, 0.6064, 0.3576, 0.6064, 0.3576, 0.594, 0.362, 0.594, 0.4328, 0.6809, 0.4284, 0.6809, 0.4284, 0.594, 0.4328, 0.594, 0.66, 0.09184, 0.6556, 0.09184, 0.6556, 0.08099, 0.66, 0.08099, 0.362, 0.6374, 0.3576, 0.6374, 0.3576, 0.6266, 0.362, 0.6266, 0.3576, 0.6374, 0.3533, 0.6374, 0.3533, 0.6266, 0.3576, 0.6266, 0.07014, 0.02673, 0.08099, 0.02673, 0.08099, 0.1135, 0.07014, 0.1135, 0.3707, 0.6374, 0.362, 0.6374, 0.362, 0.6266, 0.3707, 0.6266, 0.6556, 0.09184, 0.6513, 0.09184, 0.6513, 0.08099, 0.6556, 0.08099, 0.1887, 0.02673, 0.1996, 0.02673, 0.1996, 0.1135, 0.1887, 0.1135, 0.6686, 0.09184, 0.66, 0.09184, 0.66, 0.08099, 0.6686, 0.08099, 0.8509, 0.1872, 0.8509, 0.167, 0.8602, 0.167, 0.8602, 0.1872, 0.66, 0.07014, 0.6556, 0.07014, 0.6556, 0.05928, 0.66, 0.05928, 0.6556, 0.07014, 0.6513, 0.07014, 0.6513, 0.05928, 0.6556, 0.05928, 0.2104, 0.02673, 0.2213, 0.02673, 0.2213, 0.1135, 0.2104, 0.1135, 0.6686, 0.07014, 0.66, 0.07014, 0.66, 0.05928, 0.6686, 0.05928, 0.3576, 0.6684, 0.3533, 0.6591, 0.3533, 0.6483, 0.3576, 0.6483, 0.04843, 0.02673, 0.05928, 0.02673, 0.05928, 0.1135, 0.04843, 0.1135, 0.3707, 0.6591, 0.362, 0.6684, 0.362, 0.6483, 0.3707, 0.6483, 0.6928, 0.9115, 0.6885, 0.9115, 0.6885, 0.8914, 0.6928, 0.8914, 0.7506, 0.911, 0.7463, 0.911, 0.7463, 0.8908, 0.7506, 0.8908, 0.8569, 0.04688, 0.8569, 0.02673, 0.8662, 0.02673, 0.8662, 0.04688, 0.8595, 0.8234, 0.8595, 0.8033, 0.8688, 0.8033, 0.8688, 0.8234, 0.9161, 0.9489, 0.9204, 0.9489, 0.9204, 0.9582, 0.9161, 0.9582, 0.8509, 0.2608, 0.8509, 0.2406, 0.8602, 0.2406, 0.8602, 0.2608, 0.5516, 0.9483, 0.556, 0.9483, 0.556, 0.9576, 0.5516, 0.9576, 0.8626, 0.9644, 0.8583, 0.9644, 0.8583, 0.9551, 0.8626, 0.9551, 0.6589, 0.291, 0.6589, 0.167, 0.6626, 0.167, 0.6626, 0.291, 0.1174, 0.2949, 0.1174, 0.4189, 0.09878, 0.4189, 0.09878, 0.2949, 0.6054, 0.167, 0.6054, 0.291, 0.6017, 0.291, 0.6017, 0.167, 0.3011, 0.167, 0.3011, 0.291, 0.2825, 0.291, 0.2825, 0.167, 0.02673, 0.9102, 0.02673, 0.8916, 0.03045, 0.8916, 0.03045, 0.9102, 0.9136, 0.1856, 0.9136, 0.167, 0.9173, 0.167, 0.9173, 0.1856, 0.1708, 0.6684, 0.1708, 0.5444, 0.1746, 0.5444, 0.1746, 0.6684, 0.3731, 0.167, 0.3731, 0.291, 0.3545, 0.291, 0.3545, 0.167, 0.6364, 0.4693, 0.6364, 0.5933, 0.6327, 0.5933, 0.6327, 0.4693, 0.04533, 0.2949, 0.04533, 0.4189, 0.02673, 0.4189, 0.02673, 0.2949, 0.3956, 0.9187, 0.3956, 0.9001, 0.3993, 0.9001, 0.3993, 0.9187, 0.9136, 0.2577, 0.9136, 0.2391, 0.9173, 0.2391, 0.9173, 0.2577])
_uv.active_render = True
_uv = me_cube.uv_layers.new(name='UVマップ')
_uv.uv.foreach_set('vector', [0.0, 0.0, 0.0, 0.0, 0.0, 0.0, 0.0, 0.0, 0.0, 0.0, 0.0, 0.0, 0.0, 0.0, 0.0, 0.0, 0.0, 0.0, 0.0, 0.0, 0.0, 0.0, 0.0, 0.0, 0.0, 0.0, 0.0, 0.0, 0.0, 0.0, 0.0, 0.0, 0.0, 0.0, 0.0, 0.0, 0.0, 0.0, 0.0, 0.0, 0.0, 0.0, 0.0, 0.0, 0.0, 0.0, 0.0, 0.0, 0.0, 0.0, 0.0, 0.0, 0.0, 0.0, 0.0, 0.0, 0.0, 0.0, 0.0, 0.0, 0.0, 0.0, 0.0, 0.0, 0.0, 0.0, 0.0, 0.0, 0.0, 0.0, 0.0, 0.0, 0.0, 0.0, 0.0, 0.0, 0.0, 0.0, 0.0, 0.0, 0.0, 0.0, 0.0, 0.0, 0.0, 0.0, 0.0, 0.0, 0.0, 0.0, 0.0, 0.0, 0.0, 0.0, 0.0, 0.0, 0.0, 0.0, 0.0, 0.0, 0.0, 0.0, 0.0, 0.0, 0.0, 0.0, 0.0, 0.0, 0.0, 0.0, 0.0, 0.0, 0.0, 0.0, 0.0, 0.0, 0.0, 0.0, 0.0, 0.0, 0.0, 0.0, 0.0, 0.0, 0.0, 0.0, 0.0, 0.0, 0.0, 0.0, 0.0, 0.0, 0.0, 0.0, 0.0, 0.0, 0.0, 0.0, 0.0, 0.0, 0.0, 0.0, 0.0, 0.0, 0.0, 0.0, 0.0, 0.0, 0.0, 0.0, 0.0, 0.0, 0.0, 0.0, 0.0, 0.0, 0.0, 0.0, 0.0, 0.0, 0.0, 0.0, 0.0, 0.0, 0.0, 0.0, 0.0, 0.0, 0.0, 0.0, 0.0, 0.0, 0.0, 0.0, 0.0, 0.0, 0.0, 0.0, 0.0, 0.0, 0.0, 0.0, 0.0, 0.0, 0.0, 0.0, 0.0, 0.0, 0.0, 0.0, 0.0, 0.0, 0.0, 0.0, 0.0, 0.0, 0.0, 0.0, 0.0, 0.0, 0.0, 0.0, 0.0, 0.0, 0.0, 0.0, 0.0, 0.0, 0.0, 0.0, 0.0, 0.0, 0.0, 0.0, 0.0, 0.0, 0.0, 0.0, 0.0, 0.0, 0.0, 0.0, 0.0, 0.0, 0.0, 0.0, 0.0, 0.0, 0.0, 0.0, 0.0, 0.0, 0.0, 0.0, 0.0, 0.0, 0.0, 0.0, 0.0, 0.0, 0.0, 0.0, 0.0, 0.0, 0.0, 0.0, 0.0, 0.0, 0.0, 0.0, 0.0, 0.0, 0.0, 0.0, 0.0, 0.0, 0.0, 0.0, 0.0, 0.0, 0.0, 0.0, 0.0, 0.0, 0.0, 0.0, 0.0, 0.0, 0.0, 0.0, 0.0, 0.0, 0.0, 0.0, 0.0, 0.0, 0.0, 0.0, 0.0, 0.0, 0.0, 0.0, 0.0, 0.0, 0.0, 0.0, 0.0, 0.0, 0.0, 0.0, 0.0, 0.0, 0.0, 0.0, 0.0, 0.0, 0.0, 0.0, 0.0, 0.0, 0.0, 0.0, 0.0, 0.0, 0.0, 0.0, 0.0, 0.0, 0.0, 0.0, 0.0, 0.0, 0.0, 0.0, 0.0, 0.0, 0.0, 0.0, 0.0, 0.0, 0.0, 0.0, 0.0, 0.0, 0.0, 0.0, 0.0, 0.0, 0.0, 0.0, 0.0, 0.0, 0.0, 0.0, 0.0, 0.0, 0.0, 0.0, 0.0, 0.0, 0.0, 0.0, 0.0, 0.0, 0.0, 0.0, 0.0, 0.0, 0.0, 0.0, 0.0, 0.0, 0.0, 0.0, 0.0, 0.0, 0.0, 0.0, 0.0, 0.0, 0.0, 0.0, 0.0, 0.0, 0.0, 0.0, 0.0, 0.0, 0.0, 0.0, 0.0, 0.0, 0.0, 0.0, 0.0, 0.0, 0.0, 0.0, 0.0, 0.0, 0.0, 0.0, 0.0, 0.0, 0.0, 0.0, 0.0, 0.0, 0.0, 0.0, 0.0, 0.0, 0.0, 0.0, 0.0, 0.0, 0.0, 0.0, 0.0, 0.0, 0.0, 0.0, 0.0, 0.0, 0.0, 0.0, 0.0, 0.0, 0.0, 0.0, 0.0, 0.0, 0.0, 0.0, 0.0, 0.0, 0.0, 0.0, 0.0, 0.0, 0.0, 0.0, 0.0, 0.0, 0.0, 0.0, 0.0, 0.0, 0.0, 0.0, 0.0, 0.0, 0.0, 0.0, 0.0, 0.0, 0.0, 0.0, 0.0, 0.0, 0.0, 0.0, 0.0, 0.0, 0.0, 0.0, 0.0, 0.0, 0.0, 0.0, 0.0, 0.0, 0.0, 0.0, 0.0, 0.0, 0.0, 0.0, 0.0, 0.0, 0.0, 0.0, 0.0, 0.0, 0.0, 0.0, 0.0, 0.0, 0.0, 0.0, 0.0, 0.0, 0.0, 0.0, 0.0, 0.0, 0.0, 0.0, 0.0, 0.0, 0.0, 0.0, 0.0, 0.0, 0.0, 0.0, 0.0, 0.0, 0.0, 0.0, 0.0, 0.0, 0.0, 0.0, 0.0, 0.0, 0.0, 0.0, 0.0, 0.0, 0.0, 0.0, 0.0, 0.0, 0.0, 0.0, 0.0, 0.0, 0.0, 0.0, 0.0, 0.0, 0.0, 0.0, 0.0, 0.0, 0.0, 0.0, 0.0, 0.0, 0.0, 0.0, 0.0, 0.0, 0.0, 0.0, 0.0, 0.0, 0.0, 0.0, 0.0, 0.0, 0.0, 0.0, 0.0, 0.0, 0.0, 0.0, 0.0, 0.0, 0.0, 0.0, 0.0, 0.0, 0.0, 0.0, 0.0, 0.0, 0.0, 0.0, 0.0, 0.0, 0.0, 0.0, 0.0, 0.0, 0.0, 0.0, 0.0, 0.0, 0.0, 0.0, 0.0, 0.0, 0.0, 0.0, 0.0, 0.0, 0.0, 0.0, 0.0, 0.0, 0.0, 0.0, 0.0, 0.0, 0.0, 0.0, 0.0, 0.0, 0.0, 0.0, 0.0, 0.0, 0.0, 0.0, 0.0, 0.0, 0.0, 0.0, 0.0, 0.0, 0.0, 0.0, 0.0, 0.0, 0.0, 0.0, 0.0, 0.0, 0.0, 0.0, 0.0, 0.0, 0.0, 0.0, 0.0, 0.0, 0.0, 0.0, 0.0, 0.0, 0.0, 0.0, 0.0, 0.0, 0.0, 0.0, 0.0, 0.0, 0.0, 0.0, 0.0, 0.0, 0.0, 0.0, 0.0, 0.0, 0.0, 0.0, 0.0, 0.0, 0.0, 0.0, 0.0, 0.0, 0.0, 0.0, 0.0, 0.0, 0.0, 0.0, 0.0, 0.0, 0.0, 0.0, 0.0, 0.0, 0.0, 0.0, 0.0, 0.0, 0.0, 0.0, 0.0, 0.0, 0.0, 0.0, 0.0, 0.0, 0.0, 0.0, 0.0, 0.0, 0.0, 0.0, 0.0, 0.0, 0.0, 0.0, 0.0, 0.0, 0.0, 0.0, 0.0, 0.0, 0.0, 0.0, 0.0, 0.0, 0.0, 0.0, 0.0, 0.0, 0.0, 0.0, 0.0, 0.0, 0.0, 0.0, 0.0, 0.0, 0.0, 0.0, 0.0, 0.0, 0.0, 0.0, 0.0, 0.0, 0.0, 0.0, 0.0, 0.0, 0.0, 0.0, 0.0, 0.0, 0.0, 0.0, 0.0, 0.0, 0.0, 0.0, 0.0, 0.0, 0.0, 0.0, 0.0, 0.0, 0.0, 0.0, 0.0, 0.0, 0.0, 0.0, 0.0, 0.0, 0.0, 0.0, 0.0, 0.0, 0.0, 0.0, 0.0, 0.0, 0.0, 0.0, 0.0, 0.0, 0.0, 0.0, 0.0, 0.0, 0.0, 0.0, 0.0, 0.0, 0.0, 0.0, 0.0, 0.0, 0.0, 0.0, 0.0, 0.0, 0.0, 0.0, 0.0, 0.0, 0.0, 0.0, 0.0, 0.0, 0.0, 0.0, 0.0, 0.0, 0.0, 0.0, 0.0, 0.0, 0.0, 0.0, 0.0, 0.0, 0.0, 0.0, 0.0, 0.0, 0.0, 0.0, 0.0, 0.0, 0.0, 0.0, 0.0, 0.0, 0.0, 0.0, 0.0, 0.0, 0.0, 0.0, 0.0, 0.0, 0.0, 0.0, 0.0, 0.0, 0.0, 0.0, 0.0, 0.0, 0.0, 0.0, 0.0, 0.0, 0.0, 0.0, 0.0, 0.0, 0.0, 0.0, 0.0, 0.0, 0.0, 0.0, 0.0, 0.0, 0.0, 0.0, 0.0, 0.0, 0.0, 0.0, 0.0, 0.0, 0.0, 0.0, 0.0, 0.0, 0.0, 0.0, 0.0, 0.0, 0.0, 0.0, 0.0, 0.0, 0.0, 0.0, 0.0, 0.0, 0.0, 0.0, 0.0, 0.0, 0.0, 0.0, 0.0, 0.0, 0.0, 0.0, 0.0, 0.0, 0.0, 0.0, 0.0, 0.0, 0.0, 0.0, 0.0, 0.0, 0.0, 0.0, 0.0, 0.0, 0.0, 0.0, 0.0, 0.0, 0.0, 0.0, 0.0, 0.0, 0.0, 0.0, 0.0, 0.0, 0.0, 0.0, 0.0, 0.0, 0.0, 0.0, 0.0, 0.0, 0.0, 0.0, 0.0, 0.0, 0.0, 0.0, 0.0, 0.0, 0.0, 0.0, 0.0, 0.0, 0.0, 0.0, 0.0, 0.0, 0.0, 0.0, 0.0, 0.0, 0.0, 0.0, 0.0, 0.0, 0.0, 0.0, 0.0, 0.0, 0.0, 0.0, 0.0, 0.0, 0.0, 0.0, 0.0, 0.0, 0.0, 0.0, 0.0, 0.0, 0.0, 0.0, 0.0, 0.0, 0.0, 0.0, 0.0, 0.0, 0.0, 0.0, 0.0, 0.0, 0.0, 0.0, 0.0, 0.0, 0.0, 0.0, 0.0, 0.0, 0.0, 0.0, 0.0, 0.0, 0.0, 0.0, 0.0, 0.0, 0.0, 0.0, 0.0, 0.0, 0.0, 0.0, 0.0, 0.0, 0.0, 0.0, 0.0, 0.0, 0.0, 0.0, 0.0, 0.0, 0.0, 0.0, 0.0, 0.0, 0.0, 0.0, 0.0, 0.0, 0.0, 0.0, 0.0, 0.0, 0.0, 0.0, 0.0, 0.0, 0.0, 0.0, 0.0, 0.0, 0.0, 0.0, 0.0, 0.0, 0.0, 0.0, 0.0, 0.0, 0.0, 0.0, 0.0, 0.0, 0.0, 0.0, 0.0, 0.0, 0.0, 0.0, 0.0, 0.0, 0.0, 0.0, 0.0, 0.0, 0.0, 0.0, 0.0, 0.0, 0.0, 0.0, 0.0, 0.0, 0.0, 0.0, 0.0, 0.0, 0.0, 0.0, 0.0, 0.0, 0.0, 0.0, 0.0, 0.0, 0.0, 0.0, 0.0, 0.0, 0.0, 0.0, 0.0, 0.0, 0.0, 0.0, 0.0, 0.0, 0.0, 0.0, 0.0, 0.0, 0.0, 0.0, 0.0, 0.0, 0.0, 0.0, 0.0, 0.0, 0.0, 0.0, 0.0, 0.0, 0.0, 0.0, 0.0, 0.0, 0.0, 0.0, 0.0, 0.0, 0.0, 0.0, 0.0, 0.0, 0.0, 0.0, 0.0, 0.0, 0.0, 0.0, 0.0, 0.0, 0.0, 0.0, 0.0, 0.0, 0.0, 0.0, 0.0, 0.0, 0.0, 0.0, 0.0, 0.0, 0.0, 0.0, 0.0, 0.0, 0.0, 0.0, 0.0, 0.0, 0.0, 0.0, 0.0, 0.0, 0.0, 0.0, 0.0, 0.0, 0.0, 0.0, 0.0, 0.0, 0.0, 0.0, 0.0, 0.0, 0.0, 0.0, 0.0, 0.0, 0.0, 0.0, 0.0, 0.0, 0.0, 0.0, 0.0, 0.0, 0.0, 0.0, 0.0, 0.0, 0.0, 0.0, 0.0, 0.0, 0.0, 0.0, 0.0, 0.0, 0.0, 0.0, 0.0, 0.0, 0.0, 0.0, 0.0, 0.0, 0.0, 0.0, 0.0, 0.0, 0.0, 0.0, 0.0, 0.0, 0.0, 0.0, 0.0, 0.0, 0.0, 0.0, 0.0, 0.0, 0.0, 0.0, 0.0, 0.0, 0.0, 0.0, 0.0, 0.0, 0.0, 0.0, 0.0, 0.0, 0.0, 0.0, 0.0, 0.0, 0.0, 0.0, 0.0, 0.0, 0.0, 0.0, 0.0, 0.0, 0.0, 0.0, 0.0, 0.0, 0.0, 0.0, 0.0, 0.0, 0.0, 0.0, 0.0, 0.0, 0.0, 0.0, 0.0, 0.0, 0.0, 0.0, 0.0, 0.0, 0.0, 0.0, 0.0, 0.0, 0.0, 0.0, 0.0, 0.0, 0.0, 0.0, 0.0, 0.0, 0.0, 0.0, 0.0, 0.0, 0.0, 0.0, 0.0, 0.0, 0.0, 0.0, 0.0, 0.0, 0.0, 0.0, 0.0, 0.0, 0.0, 0.0, 0.0, 0.0, 0.0, 0.0, 0.0, 0.0, 0.0, 0.0, 0.0, 0.0, 0.0, 0.0, 0.0, 0.0, 0.0, 0.0, 0.0, 0.0, 0.0, 0.0, 0.0, 0.0, 0.0, 0.0, 0.0, 0.0, 0.0, 0.0, 0.0, 0.0, 0.0, 0.0, 0.0, 0.0, 0.0, 0.0, 0.0, 0.0, 0.0, 0.0, 0.0, 0.0, 0.0, 0.0, 0.0, 0.0, 0.0, 0.0, 0.0, 0.0, 0.0, 0.0, 0.0, 0.0, 0.0, 0.0, 0.0, 0.0, 0.0, 0.0, 0.0, 0.0, 0.0, 0.0, 0.0, 0.0, 0.0, 0.0, 0.0, 0.0, 0.0, 0.0, 0.0, 0.0, 0.0, 0.0, 0.0, 0.0, 0.0, 0.0, 0.0, 0.0, 0.0, 0.0, 0.0, 0.0, 0.0, 0.0, 0.0, 0.0, 0.0, 0.0, 0.0, 0.0, 0.0, 0.0, 0.0, 0.0, 0.0, 0.0, 0.0, 0.0, 0.0, 0.0, 0.0, 0.0, 0.0, 0.0, 0.0, 0.0, 0.0, 0.0, 0.0, 0.0, 0.0, 0.0, 0.0, 0.0, 0.0, 0.0, 0.0, 0.0, 0.0, 0.0, 0.0, 0.0, 0.0, 0.0, 0.0, 0.0, 0.0, 0.0, 0.0, 0.0, 0.0, 0.0, 0.0, 0.0, 0.0, 0.0, 0.0, 0.0, 0.0, 0.0, 0.0, 0.0, 0.0, 0.0, 0.0, 0.0, 0.0, 0.0, 0.0, 0.0, 0.0, 0.0, 0.0, 0.0, 0.0, 0.0, 0.0, 0.0, 0.0, 0.0, 0.0, 0.0, 0.0, 0.0, 0.0, 0.0, 0.0, 0.0, 0.0, 0.0, 0.0, 0.0, 0.0, 0.0, 0.0, 0.0, 0.0, 0.0, 0.0, 0.0, 0.0, 0.0, 0.0, 0.0, 0.0, 0.0, 0.0, 0.0, 0.0, 0.0, 0.0, 0.0, 0.0, 0.0, 0.0, 0.0, 0.0, 0.0, 0.0, 0.0, 0.0, 0.0, 0.0, 0.0, 0.0, 0.0, 0.0, 0.0, 0.0, 0.0, 0.0, 0.0, 0.0, 0.0, 0.0, 0.0, 0.0, 0.0, 0.0, 0.0, 0.0, 0.0, 0.0, 0.0, 0.0, 0.0, 0.0, 0.0, 0.0, 0.0, 0.0, 0.0, 0.0, 0.0, 0.0, 0.0, 0.0, 0.0, 0.0, 0.0, 0.0, 0.0, 0.0, 0.0, 0.0, 0.0, 0.0, 0.0, 0.0, 0.0, 0.0, 0.0, 0.0, 0.0, 0.0, 0.0, 0.0, 0.0, 0.0, 0.0, 0.0, 0.0, 0.0, 0.0, 0.0, 0.0, 0.0, 0.0, 0.0, 0.0, 0.0, 0.0, 0.0, 0.0, 0.0, 0.0, 0.0, 0.0, 0.0, 0.0, 0.0, 0.0, 0.0, 0.0, 0.0, 0.0, 0.0, 0.0, 0.0, 0.0, 0.0, 0.0, 0.0, 0.0, 0.0, 0.0, 0.0, 0.0, 0.0, 0.0, 0.0, 0.0, 0.0, 0.0, 0.0, 0.0, 0.0, 0.0, 0.0, 0.0, 0.0, 0.0, 0.0, 0.0, 0.0, 0.0, 0.0, 0.0, 0.0, 0.0, 0.0, 0.0, 0.0, 0.0, 0.0, 0.0, 0.0, 0.0, 0.0, 0.0, 0.0, 0.0, 0.0, 0.0, 0.0, 0.0, 0.0, 0.0, 0.0, 0.0, 0.0, 0.0, 0.0, 0.0, 0.0, 0.0, 0.0, 0.0, 0.0, 0.0, 0.0, 0.0, 0.0, 0.0, 0.0, 0.0, 0.0, 0.0, 0.0, 0.0, 0.0, 0.0, 0.0, 0.0, 0.0, 0.0, 0.0, 0.0, 0.0, 0.0, 0.0, 0.0, 0.0, 0.0, 0.0, 0.0, 0.0, 0.0, 0.0, 0.0, 0.0, 0.0, 0.0, 0.0, 0.0, 0.0, 0.0, 0.0, 0.0, 0.0, 0.0, 0.0, 0.0, 0.0, 0.0, 0.0, 0.0, 0.0, 0.0, 0.0, 0.0, 0.0, 0.0, 0.0, 0.0, 0.0, 0.0, 0.0, 0.0, 0.0, 0.0, 0.0, 0.0, 0.0, 0.0, 0.0, 0.0, 0.0, 0.0, 0.0, 0.0, 0.0, 0.0, 0.0, 0.0, 0.0, 0.0, 0.0, 0.0, 0.0, 0.0, 0.0, 0.0, 0.0, 0.0, 0.0, 0.0, 0.0, 0.0, 0.0, 0.0, 0.0, 0.0, 0.0, 0.0, 0.0, 0.0, 0.0, 0.0, 0.0, 0.0, 0.0, 0.0, 0.0, 0.0, 0.0, 0.0, 0.0, 0.0, 0.0, 0.0, 0.0, 0.0, 0.0, 0.0, 0.0, 0.0, 0.0, 0.0, 0.0, 0.0, 0.0, 0.0, 0.0, 0.0, 0.0, 0.0, 0.0, 0.0, 0.0, 0.0, 0.0, 0.0, 0.0, 0.0, 0.0, 0.0, 0.0, 0.0, 0.0, 0.0, 0.0, 0.0, 0.0, 0.0, 0.0, 0.0, 0.0, 0.0, 0.0, 0.0, 0.0, 0.0, 0.0, 0.0, 0.0, 0.0, 0.0, 0.0, 0.0, 0.0, 0.0, 0.0, 0.0, 0.0, 0.0, 0.0, 0.0, 0.0, 0.0, 0.0, 0.0, 0.0, 0.0, 0.0, 0.0, 0.0, 0.0, 0.0, 0.0, 0.0, 0.0, 0.0, 0.0, 0.0, 0.0, 0.0, 0.0, 0.0, 0.0, 0.0, 0.0, 0.0, 0.0, 0.0, 0.0, 0.0, 0.0, 0.0, 0.0, 0.0, 0.0, 0.0, 0.0, 0.0, 0.0, 0.0, 0.0, 0.0, 0.0, 0.0, 0.0, 0.0, 0.0, 0.0, 0.0, 0.0, 0.0, 0.0, 0.0, 0.0, 0.0, 0.0, 0.0, 0.0, 0.0, 0.0, 0.0, 0.0, 0.0, 0.0, 0.0, 0.0, 0.0, 0.0, 0.0, 0.0, 0.0, 0.0, 0.0, 0.0, 0.0, 0.0, 0.0, 0.375, 0.0, 0.625, 0.0, 0.625, 0.25, 0.375, 0.25, 0.375, 0.25, 0.625, 0.25, 0.625, 0.5, 0.375, 0.5, 0.375, 0.5, 0.625, 0.5, 0.625, 0.75, 0.375, 0.75, 0.375, 0.75, 0.625, 0.75, 0.625, 1.0, 0.375, 1.0, 0.125, 0.5, 0.375, 0.5, 0.375, 0.75, 0.125, 0.75, 0.625, 0.5, 0.875, 0.5, 0.875, 0.75, 0.625, 0.75, 0.375, 0.0, 0.625, 0.0, 0.625, 0.25, 0.375, 0.25, 0.375, 0.25, 0.625, 0.25, 0.625, 0.5, 0.375, 0.5, 0.375, 0.5, 0.625, 0.5, 0.625, 0.75, 0.375, 0.75, 0.375, 0.75, 0.625, 0.75, 0.625, 1.0, 0.375, 1.0, 0.125, 0.5, 0.375, 0.5, 0.375, 0.75, 0.125, 0.75, 0.625, 0.5, 0.875, 0.5, 0.875, 0.75, 0.625, 0.75, 0.375, 0.0, 0.625, 0.0, 0.625, 0.25, 0.375, 0.25, 0.375, 0.25, 0.625, 0.25, 0.625, 0.5, 0.375, 0.5, 0.375, 0.5, 0.625, 0.5, 0.625, 0.75, 0.375, 0.75, 0.375, 0.75, 0.625, 0.75, 0.625, 1.0, 0.375, 1.0, 0.125, 0.5, 0.375, 0.5, 0.375, 0.75, 0.125, 0.75, 0.625, 0.5, 0.875, 0.5, 0.875, 0.75, 0.625, 0.75, 0.5625, 0.0, 0.625, 0.0, 0.625, 0.25, 0.5625, 0.25, 0.5625, 0.4375, 0.625, 0.4375, 0.625, 0.5, 0.5625, 0.5, 0.5625, 0.5, 0.625, 0.5, 0.625, 0.75, 0.5625, 0.75, 0.5625, 0.9375, 0.625, 0.9375, 0.625, 1.0, 0.5625, 1.0, 0.3125, 0.5, 0.375, 0.5, 0.375, 0.75, 0.3125, 0.75, 0.8125, 0.5, 0.875, 0.5, 0.875, 0.75, 0.8125, 0.75, 0.375, 0.9375, 0.5, 0.9375, 0.5, 1.0, 0.375, 1.0, 0.375, 0.5, 0.5, 0.5, 0.5, 0.75, 0.375, 0.75, 0.375, 0.4375, 0.5, 0.4375, 0.5, 0.5, 0.375, 0.5, 0.375, 0.0, 0.5, 0.0, 0.5, 0.25, 0.375, 0.25, 0.375, 0.3438, 0.5, 0.3438, 0.5, 0.375, 0.375, 0.375, 0.375, 0.8438, 0.5, 0.8438, 0.5, 0.875, 0.375, 0.875, 0.7188, 0.5, 0.75, 0.5, 0.75, 0.75, 0.7188, 0.75, 0.2188, 0.5, 0.25, 0.5, 0.25, 0.75, 0.2188, 0.75, 0.5625, 0.8438, 0.625, 0.8438, 0.625, 0.875, 0.5625, 0.875, 0.5625, 0.3438, 0.625, 0.3438, 0.625, 0.375, 0.5625, 0.375, 0.5625, 0.75, 0.625, 0.75, 0.625, 0.8125, 0.5625, 0.8125, 0.625, 0.5, 0.6875, 0.5, 0.6875, 0.75, 0.625, 0.75, 0.375, 0.75, 0.5, 0.75, 0.5, 0.8125, 0.375, 0.8125, 0.375, 0.4062, 0.5, 0.4062, 0.5, 0.4375, 0.375, 0.4375, 0.2812, 0.5, 0.3125, 0.5, 0.3125, 0.75, 0.2812, 0.75, 0.5625, 0.4062, 0.625, 0.4062, 0.625, 0.4375, 0.5625, 0.4375, 0.5625, 0.25, 0.625, 0.25, 0.625, 0.3125, 0.5625, 0.3125, 0.125, 0.5, 0.1875, 0.5, 0.1875, 0.75, 0.125, 0.75, 0.375, 0.25, 0.5, 0.25, 0.5, 0.3125, 0.375, 0.3125, 0.375, 0.9062, 0.5, 0.9062, 0.5, 0.9375, 0.375, 0.9375, 0.7812, 0.5, 0.8125, 0.5, 0.8125, 0.75, 0.7812, 0.75, 0.5625, 0.9062, 0.625, 0.9062, 0.625, 0.9375, 0.5625, 0.9375, 0.5, 0.9062, 0.5625, 0.9062, 0.5625, 0.9375, 0.5, 0.9375, 0.5, 0.25, 0.5625, 0.25, 0.5625, 0.3125, 0.5, 0.3125, 0.5, 0.3125, 0.5625, 0.3125, 0.5625, 0.3125, 0.5, 0.3125, 0.5, 0.75, 0.5625, 0.75, 0.5625, 0.8125, 0.5, 0.8125, 0.5, 0.3438, 0.5625, 0.3438, 0.5625, 0.375, 0.5, 0.375, 0.5, 0.8438, 0.5625, 0.8438, 0.5625, 0.875, 0.5, 0.875, 0.5, 0.9375, 0.5625, 0.9375, 0.5625, 1.0, 0.5, 1.0, 0.5, 0.5, 0.5625, 0.5, 0.5625, 0.75, 0.5, 0.75, 0.5, 0.4375, 0.5625, 0.4375, 0.5625, 0.5, 0.5, 0.5, 0.5, 0.0, 0.5625, 0.0, 0.5625, 0.25, 0.5, 0.25, 0.5, 0.8125, 0.5625, 0.8125, 0.5625, 0.8438, 0.5, 0.8438, 0.5, 0.375, 0.5625, 0.375, 0.5625, 0.4062, 0.5, 0.4062, 0.5625, 0.375, 0.625, 0.375, 0.625, 0.4062, 0.5625, 0.4062, 0.25, 0.5, 0.2812, 0.5, 0.2812, 0.75, 0.25, 0.75, 0.375, 0.375, 0.5, 0.375, 0.5, 0.4062, 0.375, 0.4062, 0.5625, 0.8125, 0.625, 0.8125, 0.625, 0.8438, 0.5625, 0.8438, 0.6875, 0.5, 0.7188, 0.5, 0.7188, 0.75, 0.6875, 0.75, 0.375, 0.8125, 0.5, 0.8125, 0.5, 0.8438, 0.375, 0.8438, 0.5, 0.3438, 0.5, 0.3125, 0.5, 0.3125, 0.5, 0.3438, 0.5, 0.875, 0.5625, 0.875, 0.5625, 0.9062, 0.5, 0.9062, 0.5625, 0.875, 0.625, 0.875, 0.625, 0.9062, 0.5625, 0.9062, 0.75, 0.5, 0.7812, 0.5, 0.7812, 0.75, 0.75, 0.75, 0.375, 0.875, 0.5, 0.875, 0.5, 0.9062, 0.375, 0.9062, 0.5625, 0.3125, 0.625, 0.3125, 0.625, 0.3438, 0.5625, 0.3438, 0.1875, 0.5, 0.2188, 0.5, 0.2188, 0.75, 0.1875, 0.75, 0.375, 0.3125, 0.5, 0.3125, 0.5, 0.3438, 0.375, 0.3438, 0.5, 0.4062, 0.5625, 0.4062, 0.5625, 0.4375, 0.5, 0.4375, 0.5, 0.3125, 0.5625, 0.3125, 0.5625, 0.3438, 0.5, 0.3438, 0.5625, 0.4062, 0.5625, 0.4375, 0.5625, 0.4375, 0.5625, 0.4062, 0.5625, 0.3125, 0.5625, 0.3438, 0.5625, 0.3438, 0.5625, 0.3125, 0.5625, 0.3438, 0.5, 0.3438, 0.5, 0.3438, 0.5625, 0.3438, 0.5, 0.4375, 0.5, 0.4062, 0.5, 0.4062, 0.5, 0.4375, 0.5625, 0.4375, 0.5, 0.4375, 0.5, 0.4375, 0.5625, 0.4375, 0.5, 0.4062, 0.5625, 0.4062, 0.5625, 0.4062, 0.5, 0.4062, 0.375, 0.0, 0.625, 0.0, 0.625, 0.25, 0.375, 0.25, 0.375, 0.25, 0.625, 0.25, 0.625, 0.5, 0.375, 0.5, 0.375, 0.5, 0.625, 0.5, 0.625, 0.75, 0.375, 0.75, 0.375, 0.75, 0.625, 0.75, 0.625, 1.0, 0.375, 1.0, 0.125, 0.5, 0.375, 0.5, 0.375, 0.75, 0.125, 0.75, 0.625, 0.5, 0.875, 0.5, 0.875, 0.75, 0.625, 0.75, 0.375, 0.0, 0.625, 0.0, 0.625, 0.25, 0.375, 0.25, 0.375, 0.25, 0.625, 0.25, 0.625, 0.5, 0.375, 0.5, 0.375, 0.5, 0.625, 0.5, 0.625, 0.75, 0.375, 0.75, 0.375, 0.75, 0.625, 0.75, 0.625, 1.0, 0.375, 1.0, 0.125, 0.5, 0.375, 0.5, 0.375, 0.75, 0.125, 0.75, 0.625, 0.5, 0.875, 0.5, 0.875, 0.75, 0.625, 0.75])
me_cube.materials.append(mat_material)
me_cube.use_mirror_vertex_groups = False
me_cube.update()

# ---- objects
ob_skeleton = bpy.data.objects.new('Skeleton', me_cube)
ob_light = bpy.data.objects.new('Light', light_light)
ob_camera = bpy.data.objects.new('Camera', cam_camera)

# ---- transforms, parenting, visibility, modifiers, constraints
ob_skeleton.location = (0.0, -0.3, 0.6)
ob_skeleton.scale = (0.15, 0.15, 0.6)
ob_skeleton.lock_rotations_4d = False
ob_skeleton.empty_display_type = 'ARROWS'
ob_skeleton.lineart.crease_threshold = 0.0
ob_light.location = (4.076, 1.005, 5.904)
ob_light.rotation_euler = (0.6503, 0.05522, 1.866)
ob_light.lock_rotations_4d = False
ob_light.empty_display_type = 'ARROWS'
ob_light.color = (0.0, 0.0, 0.0, 0.0)
ob_light.lineart.crease_threshold = 0.0
ob_camera.location = (7.359, -6.926, 4.958)
ob_camera.rotation_euler = (1.109, 0.0, 0.8149)
ob_camera.lock_rotations_4d = False
ob_camera.empty_display_type = 'ARROWS'
ob_camera.color = (0.0, 0.0, 0.0, 0.0)
ob_camera.display_type = 'WIRE'
ob_camera.lineart.crease_threshold = 0.0

# ---- collection membership
scene.collection.objects.link(ob_skeleton)
col_collection.objects.link(ob_light)
col_collection.objects.link(ob_camera)

# ---- scene / render settings (as saved in the file)
scene.camera = ob_camera
scene.frame_start = 1; scene.frame_end = 250; scene.frame_set(1)
scene.render.engine = 'BLENDER_EEVEE_NEXT'
scene.cycles.sampling_pattern = 'TABULATED_SOBOL'
scene.cycles.use_light_tree = False
scene.view_settings.view_transform = 'Filmic'
bpy.context.view_layer.update()
